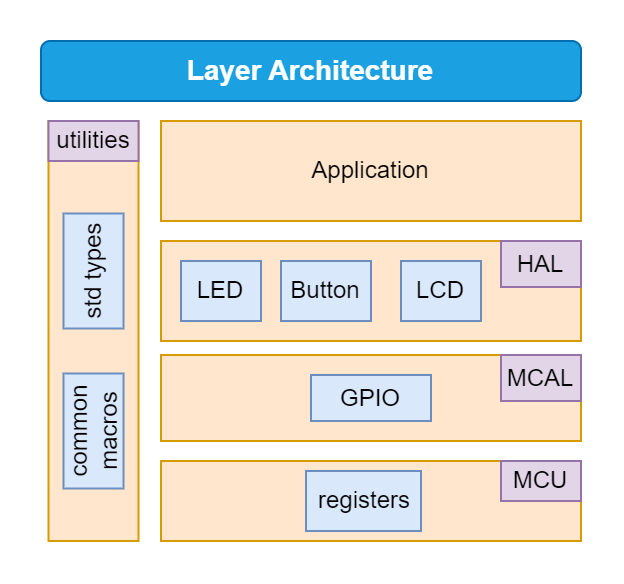

The diagram above was exported from draw.io. Its source (the exported page's mxGraphModel, read from the mxfile embedded in the PNG):
<mxGraphModel dx="733" dy="377" grid="1" gridSize="10" guides="1" tooltips="1" connect="1" arrows="1" fold="1" page="1" pageScale="1" pageWidth="1169" pageHeight="1654" math="0" shadow="0">
  <root>
    <mxCell id="0" />
    <mxCell id="1" parent="0" />
    <mxCell id="2" value="Application" style="rounded=0;whiteSpace=wrap;html=1;fillColor=#ffe6cc;strokeColor=#d79b00;" vertex="1" parent="1">
      <mxGeometry x="280" y="700" width="210" height="50" as="geometry" />
    </mxCell>
    <mxCell id="3" value="" style="rounded=0;whiteSpace=wrap;html=1;fillColor=#ffe6cc;strokeColor=#d79b00;" vertex="1" parent="1">
      <mxGeometry x="280" y="760" width="210" height="50" as="geometry" />
    </mxCell>
    <mxCell id="4" value="LED" style="rounded=0;whiteSpace=wrap;html=1;fillColor=#dae8fc;strokeColor=#6c8ebf;" vertex="1" parent="1">
      <mxGeometry x="290" y="770" width="40" height="30" as="geometry" />
    </mxCell>
    <mxCell id="5" value="Button" style="rounded=0;whiteSpace=wrap;html=1;fillColor=#dae8fc;strokeColor=#6c8ebf;" vertex="1" parent="1">
      <mxGeometry x="340" y="770" width="45" height="30" as="geometry" />
    </mxCell>
    <mxCell id="6" value="LCD" style="rounded=0;whiteSpace=wrap;html=1;fillColor=#dae8fc;strokeColor=#6c8ebf;" vertex="1" parent="1">
      <mxGeometry x="400" y="770" width="40" height="30" as="geometry" />
    </mxCell>
    <mxCell id="7" value="" style="rounded=0;whiteSpace=wrap;html=1;fillColor=#ffe6cc;strokeColor=#d79b00;" vertex="1" parent="1">
      <mxGeometry x="280" y="817" width="210" height="43" as="geometry" />
    </mxCell>
    <mxCell id="8" value="GPIO" style="rounded=0;whiteSpace=wrap;html=1;fillColor=#dae8fc;strokeColor=#6c8ebf;" vertex="1" parent="1">
      <mxGeometry x="355" y="827" width="60" height="23" as="geometry" />
    </mxCell>
    <mxCell id="9" value="" style="rounded=0;whiteSpace=wrap;html=1;fillColor=#ffe6cc;strokeColor=#d79b00;" vertex="1" parent="1">
      <mxGeometry x="280" y="870" width="210" height="40" as="geometry" />
    </mxCell>
    <mxCell id="10" value="" style="rounded=0;whiteSpace=wrap;html=1;fillColor=#ffe6cc;strokeColor=#d79b00;" vertex="1" parent="1">
      <mxGeometry x="223.75" y="700" width="45" height="210" as="geometry" />
    </mxCell>
    <mxCell id="11" value="std types" style="rounded=0;whiteSpace=wrap;html=1;rotation=-90;fillColor=#dae8fc;strokeColor=#6c8ebf;" vertex="1" parent="1">
      <mxGeometry x="217.5" y="760" width="57.5" height="30" as="geometry" />
    </mxCell>
    <mxCell id="12" value="common macros" style="rounded=0;whiteSpace=wrap;html=1;rotation=-90;fillColor=#dae8fc;strokeColor=#6c8ebf;" vertex="1" parent="1">
      <mxGeometry x="217.5" y="840" width="57.5" height="30" as="geometry" />
    </mxCell>
    <mxCell id="13" value="registers" style="rounded=0;whiteSpace=wrap;html=1;rotation=0;fillColor=#dae8fc;strokeColor=#6c8ebf;" vertex="1" parent="1">
      <mxGeometry x="352.5" y="875" width="57.5" height="30" as="geometry" />
    </mxCell>
    <mxCell id="14" value="MCU" style="rounded=0;whiteSpace=wrap;html=1;fillColor=#e1d5e7;strokeColor=#9673a6;" vertex="1" parent="1">
      <mxGeometry x="450" y="870" width="40" height="20" as="geometry" />
    </mxCell>
    <mxCell id="15" value="MCAL" style="rounded=0;whiteSpace=wrap;html=1;fillColor=#e1d5e7;strokeColor=#9673a6;" vertex="1" parent="1">
      <mxGeometry x="450" y="817" width="40" height="23" as="geometry" />
    </mxCell>
    <mxCell id="16" value="HAL" style="rounded=0;whiteSpace=wrap;html=1;fillColor=#e1d5e7;strokeColor=#9673a6;" vertex="1" parent="1">
      <mxGeometry x="450" y="760" width="40" height="23" as="geometry" />
    </mxCell>
    <mxCell id="17" value="utilities" style="rounded=0;whiteSpace=wrap;html=1;fillColor=#e1d5e7;strokeColor=#9673a6;" vertex="1" parent="1">
      <mxGeometry x="223.75" y="700" width="45" height="20" as="geometry" />
    </mxCell>
    <mxCell id="18" value="&lt;b&gt;&lt;font style=&quot;font-size: 14px;&quot;&gt;Layer Architecture&lt;/font&gt;&lt;/b&gt;" style="rounded=1;whiteSpace=wrap;html=1;fillColor=#1ba1e2;fontColor=#ffffff;strokeColor=#006EAF;" vertex="1" parent="1">
      <mxGeometry x="220" y="660" width="270" height="30" as="geometry" />
    </mxCell>
  </root>
</mxGraphModel>